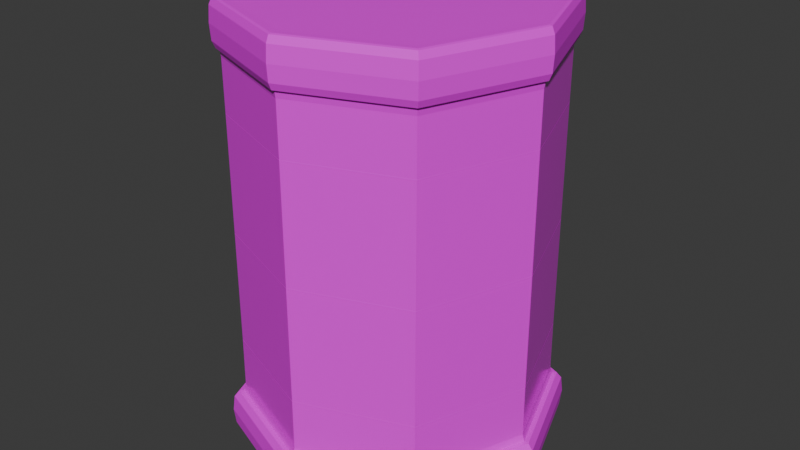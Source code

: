 # Source: bARREL.blend  (saved by Blender 4.0.36; exported with 4.5.12 LTS)
import bpy
from mathutils import Matrix  # noqa: F401  (used for matrix-valued properties, if any)

bpy.ops.wm.read_factory_settings(use_empty=True)
scene = bpy.context.scene
scene.name = 'Scene'

# ---- collections
col_collection = bpy.data.collections.new('Collection'); scene.collection.children.link(col_collection)

# ---- images (referenced by path relative to the original .blend; pixels are not part of the script)
import os
ASSET_DIR = os.environ.get("B2B_ASSET_DIR", "")  # directory of the original .blend (textures are referenced by path, not embedded)
HERE = os.path.dirname(os.path.abspath(__file__))  # packed textures are extracted next to this script under _unpacked/

def load_image(name, relpath, width, height, colorspace="sRGB"):
    """Load a texture the original file referenced (path relative to the .blend, or extracted next to this script)."""
    p = next((c for c in (os.path.join(HERE, relpath), os.path.join(ASSET_DIR, relpath)) if relpath and os.path.exists(c)), "")
    if p:
        img = bpy.data.images.load(p, check_existing=True)
        img.name = name
    else:  # same state as the original file: an image datablock whose file is absent (Cycles renders it pink)
        img = bpy.data.images.new(name, width, height)
        img.source = "FILE"
        img.filepath = "//" + (relpath or name)
    img.colorspace_settings.name = colorspace
    return img
img_d084_bmp = load_image('D084.BMP', 'D084.BMP', 1024, 1024, 'sRGB')
img_yellow__2__bmp = load_image('Yellow (2).BMP', 'Yellow (2).BMP', 1024, 1024, 'sRGB')
img_yellow__1__bmp = load_image('Yellow (1).BMP', 'Yellow (1).BMP', 1024, 1024, 'sRGB')

# ---- materials (node trees are filled in below, after node groups)
mat_material = bpy.data.materials.new('Material')
mat_material.alpha_threshold = 0.0
mat_material.use_transparent_shadow = False
mat_material.roughness = 0.5
mat_material.line_color = (0.0, 0.0, 0.0, 1.0)
mat_material_001 = bpy.data.materials.new('Material.001')
mat_material_001.use_transparent_shadow = False
mat_material_002 = bpy.data.materials.new('Material.002')
mat_material_002.use_transparent_shadow = False
mat_material_003 = bpy.data.materials.new('Material.003')
mat_material_003.use_transparent_shadow = False

# ---- material node trees
mat_material.use_nodes = True; mat_material.node_tree.nodes.clear()
_N = mat_material.node_tree.nodes; _L = mat_material.node_tree.links
n0 = _N.new('ShaderNodeOutputMaterial'); n0.name = 'Material Output'; n0.location = (300, 300)
n1 = _N.new('ShaderNodeBsdfPrincipled'); n1.name = 'Principled BSDF'; n1.location = (10, 300)
n1.inputs[2].default_value = 0.1339
n1.inputs[3].default_value = 1.45
n2 = _N.new('ShaderNodeTexImage'); n2.name = 'Image Texture'; n2.location = (-280, 280)
n2.image = img_d084_bmp
_L.new(n1.outputs[0], n0.inputs[0])
_L.new(n2.outputs[0], n1.inputs[0])
n0.is_active_output = True
mat_material_001.use_nodes = True; mat_material_001.node_tree.nodes.clear()
_N = mat_material_001.node_tree.nodes; _L = mat_material_001.node_tree.links
n0 = _N.new('ShaderNodeBsdfPrincipled'); n0.name = 'Principled BSDF'; n0.location = (10, 300)
n0.inputs[3].default_value = 1.45
n1 = _N.new('ShaderNodeOutputMaterial'); n1.name = 'Material Output'; n1.location = (300, 300)
n2 = _N.new('ShaderNodeTexImage'); n2.name = 'Image Texture'; n2.location = (-280, 280)
n2.image = img_yellow__2__bmp
_L.new(n0.outputs[0], n1.inputs[0])
_L.new(n2.outputs[0], n0.inputs[0])
n1.is_active_output = True
mat_material_002.use_nodes = True; mat_material_002.node_tree.nodes.clear()
_N = mat_material_002.node_tree.nodes; _L = mat_material_002.node_tree.links
n0 = _N.new('ShaderNodeBsdfPrincipled'); n0.name = 'Principled BSDF'; n0.location = (10, 300)
n0.inputs[0].default_value = (0.0629, 0.1124, 0.003216, 1.0)
n0.inputs[3].default_value = 1.45
n1 = _N.new('ShaderNodeOutputMaterial'); n1.name = 'Material Output'; n1.location = (300, 300)
_L.new(n0.outputs[0], n1.inputs[0])
n1.is_active_output = True
mat_material_003.use_nodes = True; mat_material_003.node_tree.nodes.clear()
_N = mat_material_003.node_tree.nodes; _L = mat_material_003.node_tree.links
n0 = _N.new('ShaderNodeBsdfPrincipled'); n0.name = 'Principled BSDF'; n0.location = (10, 300)
n0.inputs[3].default_value = 1.45
n1 = _N.new('ShaderNodeOutputMaterial'); n1.name = 'Material Output'; n1.location = (300, 300)
n2 = _N.new('ShaderNodeTexImage'); n2.name = 'Image Texture'; n2.location = (-280, 280)
n2.image = img_yellow__1__bmp
_L.new(n0.outputs[0], n1.inputs[0])
_L.new(n2.outputs[0], n0.inputs[0])
n1.is_active_output = True

# ---- world
world_world = bpy.data.worlds.new('World'); scene.world = world_world
world_world.use_nodes = True; world_world.node_tree.nodes.clear()
_N = world_world.node_tree.nodes; _L = world_world.node_tree.links
n0 = _N.new('ShaderNodeOutputWorld'); n0.name = 'World Output'; n0.location = (300, 300)
n1 = _N.new('ShaderNodeBackground'); n1.name = 'Background'; n1.location = (10, 300)
n1.inputs[0].default_value = (0.05088, 0.05088, 0.05088, 1.0)
_L.new(n1.outputs[0], n0.inputs[0])
n0.is_active_output = True
world_world.color = (0.05088, 0.05088, 0.05088)
world_world.use_sun_shadow = False
world_world.sun_shadow_jitter_overblur = 0.0

# ---- meshes
me_cube = bpy.data.meshes.new('Cube')
me_cube.from_pydata([(1.823, 1.913, 9.073), (1.823, 1.913, -1.0), (1.823, -1.808, 9.073), (1.823, -1.808, -1.0), (-1.846, 1.913, 9.073), (-1.846, 1.913, -1.0), (-1.846, -1.808, 9.073), (-1.846, -1.808, -1.0), (2.457, 2.557, 9.078), (-2.481, -2.452, 9.078), (2.457, -2.452, 9.078), (-2.481, 2.557, 9.078), (2.474, 2.573, -1.008), (2.474, -2.469, -1.008), (-2.497, 2.573, -1.008), (-2.497, -2.469, -1.008), (-2.481, -2.452, 8.042), (2.457, 2.557, 8.042), (2.457, -2.452, 8.042), (-2.481, 2.557, 8.042), (-2.573, -2.545, 8.203), (-2.573, -2.545, 8.916), (-2.573, 2.65, 8.916), (2.549, 2.65, 8.916), (2.549, -2.545, 8.916), (2.549, 2.65, 8.203), (2.549, -2.545, 8.203), (-2.573, 2.65, 8.203), (2.434, 2.533, 6.707), (2.434, -2.429, 6.707), (-2.458, 2.533, 6.707), (-2.458, -2.429, 6.707), (2.474, 2.573, 0.02038), (2.474, -2.469, 0.02038), (-2.497, 2.573, 0.02038), (-2.497, -2.469, 0.02038), (2.632, 2.734, -0.1319), (2.632, 2.734, -0.8559), (2.632, -2.629, -0.1319), (2.632, -2.629, -0.8559), (-2.656, 2.734, -0.1319), (-2.656, 2.734, -0.8559), (-2.656, -2.629, -0.8559), (-2.656, -2.629, -0.1319), (-2.458, -2.429, 1.351), (2.434, 2.533, 1.351), (2.434, -2.429, 1.351), (-2.458, 2.533, 1.351), (-2.248, 0.05237, -1.0), (-0.01176, 2.321, -1.0), (2.334, 2.432, -1.001), (-2.356, -2.325, 9.074), (2.334, -2.327, -1.001), (-2.358, 2.432, -1.001), (-0.01176, -2.216, 9.073), (2.225, 0.05237, 9.073), (-0.01176, -2.216, -1.0), (-2.248, 0.05237, 9.073), (-0.01176, 2.321, 9.073), (2.225, 0.05237, -1.0), (2.332, 2.43, 9.074), (-2.527, 2.603, 9.065), (2.332, -2.325, 9.074), (-2.356, 2.43, 9.074), (-0.01176, 3.496, 9.078), (3.383, 0.05237, 9.078), (-3.407, 0.05237, 9.078), (-0.01176, -3.391, 9.078), (-2.577, 2.654, -1.001), (-2.577, -2.549, 0.01364), (2.553, 2.654, 0.01364), (-2.358, -2.327, -1.001), (-0.01176, -3.414, -1.008), (-3.43, 0.05237, -1.008), (3.406, 0.05237, -1.008), (-0.01176, 3.519, -1.008), (-2.461, -2.431, 7.878), (-2.527, -2.499, 8.054), (2.503, 2.603, 8.054), (-2.527, 2.603, 8.054), (-0.01176, -3.391, 8.042), (-3.407, 0.05237, 8.042), (3.383, 0.05237, 8.042), (-0.01176, 3.496, 8.042), (-2.59, -2.563, 8.56), (-0.01176, 3.624, 8.916), (3.51, 0.05237, 8.916), (-3.533, 0.05237, 8.916), (-0.01176, -3.519, 8.916), (2.567, 2.668, 8.56), (2.567, -2.563, 8.56), (-2.59, 2.668, 8.56), (-0.01176, -3.519, 8.203), (-3.533, 0.05237, 8.203), (3.51, 0.05237, 8.203), (-0.01176, 3.624, 8.203), (-2.527, -2.499, 9.065), (2.503, 2.603, 9.065), (2.503, -2.499, 8.054), (2.503, -2.499, 9.065), (2.437, 2.536, 7.878), (2.437, -2.431, 7.878), (-2.461, 2.536, 7.878), (-2.458, -2.429, 4.029), (-0.01176, 3.464, 6.707), (3.352, 0.05237, 6.707), (-3.375, 0.05237, 6.707), (-0.01176, -3.359, 6.707), (2.439, 2.538, 0.1806), (2.439, -2.434, 0.1806), (-2.463, 2.538, 0.1806), (2.553, -2.549, 0.01364), (-0.01176, -3.414, 0.02038), (-3.43, 0.05237, 0.02038), (3.406, 0.05237, 0.02038), (-0.01176, 3.519, 0.02038), (2.662, 2.764, -0.4939), (2.662, -2.66, -0.4939), (-2.686, 2.764, -0.4939), (-0.01176, -3.635, -0.8559), (-3.647, 0.05237, -0.8559), (3.624, 0.05237, -0.8559), (-0.01176, 3.74, -0.8559), (-2.686, -2.66, -0.4939), (-0.01176, -3.635, -0.1319), (-3.647, 0.05237, -0.1319), (3.624, 0.05237, -0.1319), (-0.01176, 3.74, -0.1319), (2.553, 2.654, -1.001), (-2.577, -2.549, -1.001), (-2.577, 2.654, 0.01364), (2.553, -2.549, -1.001), (-2.463, -2.434, 0.1806), (2.434, 2.533, 4.029), (2.434, -2.429, 4.029), (-2.458, 2.533, 4.029), (-0.01176, -3.359, 1.351), (-3.375, 0.05237, 1.351), (3.352, 0.05237, 1.351), (-0.01176, 3.464, 1.351), (-0.01176, 0.05237, 9.073), (-0.01176, -3.219, 9.074), (-3.237, 0.05237, 9.074), (-0.01176, 0.05237, -1.0), (3.214, 0.05237, 9.074), (-0.01176, 3.324, 9.074), (-0.01176, 3.56, 9.065), (-3.47, 0.05237, 9.065), (-3.47, 0.05237, 8.054), (-0.01176, 3.56, 8.054), (-0.01176, -3.222, -1.001), (-3.24, 0.05237, -1.001), (3.217, 0.05237, -1.001), (-0.01176, 3.327, -1.001), (-0.01176, -3.363, 7.878), (-3.379, 0.05237, 7.878), (3.355, 0.05237, 7.878), (-0.01176, 3.468, 7.878), (-0.01176, 3.648, 8.56), (3.534, 0.05237, 8.56), (-3.557, 0.05237, 8.56), (-0.01176, -3.544, 8.56), (3.447, 0.05237, 8.054), (-0.01176, -3.455, 8.054), (-0.01176, -3.455, 9.065), (3.447, 0.05237, 9.065), (-0.01176, 3.464, 4.029), (3.352, 0.05237, 4.029), (-3.375, 0.05237, 4.029), (-0.01176, -3.359, 4.029), (-3.539, 0.05237, -1.001), (-0.01176, 3.629, -1.001), (-0.01176, -3.525, 0.01364), (3.515, 0.05237, 0.01364), (-0.01176, -3.677, -0.4939), (-3.688, 0.05237, -0.4939), (3.665, 0.05237, -0.4939), (-0.01176, 3.781, -0.4939), (-0.01176, 3.629, 0.01364), (-3.539, 0.05237, 0.01364), (3.515, 0.05237, -1.001), (-0.01176, -3.525, -1.001), (-0.01176, -3.366, 0.1806), (-3.382, 0.05237, 0.1806), (3.358, 0.05237, 0.1806), (-0.01176, 3.47, 0.1806), (-2.194, -0.2004, -1.0), (2.17, -0.2004, 9.073), (-2.194, -0.2004, 9.073), (2.17, -0.2004, -1.0), (3.257, -0.2879, 9.078), (-3.281, -0.2879, 9.078), (-3.303, -0.2901, -1.008), (3.279, -0.2901, -1.008), (-3.281, -0.2879, 8.042), (3.257, -0.2879, 8.042), (3.379, -0.3006, 8.916), (-3.403, -0.3006, 8.916), (-3.403, -0.3006, 8.203), (3.379, -0.3006, 8.203), (3.227, -0.2847, 6.707), (-3.25, -0.2847, 6.707), (-3.303, -0.2901, 0.02038), (3.279, -0.2902, 0.02038), (-3.513, -0.312, -0.8559), (3.489, -0.312, -0.8559), (-3.513, -0.312, -0.1319), (3.489, -0.312, -0.1319), (-3.25, -0.2847, 1.351), (3.227, -0.2847, 1.351), (-0.01176, -0.2558, 9.073), (-3.118, -0.2707, 9.074), (-0.01176, -0.2558, -1.0), (3.094, -0.2707, 9.074), (-3.342, -0.2942, 9.065), (-3.342, -0.2942, 8.054), (-3.12, -0.2709, -1.001), (3.097, -0.2709, -1.001), (-3.254, -0.2851, 7.878), (3.231, -0.2851, 7.878), (3.402, -0.3029, 8.56), (-3.426, -0.3029, 8.56), (3.318, -0.2942, 8.054), (3.318, -0.2942, 9.065), (3.227, -0.2847, 4.029), (-3.25, -0.2847, 4.029), (-3.408, -0.3011, -1.001), (3.384, -0.3011, 0.01364), (-3.552, -0.3161, -0.4939), (3.529, -0.3161, -0.4939), (-3.408, -0.3011, 0.01364), (3.384, -0.3011, -1.001), (-3.257, -0.2854, 0.1806), (3.233, -0.2854, 0.1806), (0.1835, 2.277, -1.0), (0.1835, -2.173, 9.073), (0.1835, -2.173, -1.0), (0.1835, 2.277, 9.073), (0.251, 3.396, 9.078), (0.251, -3.291, 9.078), (0.2528, -3.313, -1.008), (0.2528, 3.418, -1.008), (0.251, -3.291, 8.042), (0.251, 3.396, 8.042), (0.2609, 3.521, 8.916), (0.2609, -3.416, 8.916), (0.2609, -3.416, 8.203), (0.2609, 3.521, 8.203), (0.2486, 3.365, 6.707), (0.2486, -3.26, 6.707), (0.2528, -3.313, 0.02038), (0.2528, 3.418, 0.02038), (0.2697, -3.528, -0.8559), (0.2697, 3.633, -0.8559), (0.2697, -3.528, -0.1319), (0.2697, 3.633, -0.1319), (0.2486, -3.26, 1.351), (0.2486, 3.365, 1.351), (0.2263, 0.05237, 9.073), (0.2378, -3.124, 9.074), (0.2263, 0.05237, -1.0), (0.2378, 3.229, 9.074), (0.256, 3.458, 9.065), (0.256, 3.458, 8.054), (0.238, -3.127, -1.001), (0.238, 3.232, -1.001), (0.2489, -3.264, 7.878), (0.2489, 3.368, 7.878), (0.2627, 3.544, 8.56), (0.2627, -3.439, 8.56), (0.256, -3.353, 8.054), (0.256, -3.353, 9.065), (0.2486, 3.365, 4.029), (0.2486, -3.26, 4.029), (0.2612, 3.526, -1.001), (0.2612, -3.421, 0.01364), (0.2728, -3.568, -0.4939), (0.2728, 3.673, -0.4939), (0.2612, 3.526, 0.01364), (0.2612, -3.421, -1.001), (0.2491, -3.267, 0.1806), (0.2491, 3.371, 0.1806), (0.2205, -0.2499, -1.0), (0.2205, -0.2499, 9.073), (-2.458, -2.429, 4.001), (2.434, 2.533, 4.001), (2.434, -2.429, 4.001), (-2.458, 2.533, 4.001), (-0.01176, 3.464, 4.001), (3.352, 0.05237, 4.001), (-3.375, 0.05237, 4.001), (-0.01176, -3.359, 4.001), (-3.25, -0.2847, 4.001), (3.227, -0.2847, 4.001), (0.2486, -3.26, 4.001), (0.2486, 3.365, 4.001), (2.434, 2.533, 1.386), (2.434, -2.429, 1.386), (-2.458, 2.533, 1.386), (-3.25, -0.2847, 1.386), (3.227, -0.2847, 1.386), (0.2486, -3.26, 1.386), (0.2486, 3.365, 1.386), (-2.458, -2.429, 1.386), (-0.01176, 3.464, 1.386), (3.352, 0.05237, 1.386), (-3.375, 0.05237, 1.386), (-0.01176, -3.359, 1.386), (-2.458, -2.429, 6.682), (2.434, 2.533, 6.682), (2.434, -2.429, 6.682), (-2.458, 2.533, 6.682), (-0.01176, 3.464, 6.682), (3.352, 0.05237, 6.682), (-3.375, 0.05237, 6.682), (-0.01176, -3.359, 6.682), (-3.25, -0.2847, 6.682), (3.227, -0.2847, 6.682), (0.2486, -3.26, 6.682), (0.2486, 3.365, 6.682)], [], [(237, 58, 140, 258), (58, 4, 57, 140), (210, 188, 6, 54), (283, 210, 54, 235), (239, 259, 141, 67), (259, 235, 54, 141), (141, 54, 6, 51), (67, 141, 51, 9), (191, 211, 142, 66), (211, 188, 57, 142), (142, 57, 4, 63), (66, 142, 63, 11), (5, 49, 143, 48), (234, 1, 59, 260), (282, 189, 3, 236), (186, 212, 56, 7), (8, 60, 144, 65), (60, 0, 55, 144), (213, 187, 2, 62), (190, 213, 62, 10), (11, 63, 145, 64), (63, 4, 58, 145), (261, 237, 0, 60), (238, 261, 60, 8), (11, 64, 146, 61), (238, 8, 97, 262), (262, 97, 23, 244), (61, 146, 85, 22), (191, 66, 147, 214), (66, 11, 61, 147), (147, 61, 22, 87), (214, 147, 87, 197), (19, 81, 148, 79), (194, 16, 77, 215), (215, 77, 20, 198), (79, 148, 93, 27), (243, 83, 149, 263), (83, 19, 79, 149), (149, 79, 27, 95), (263, 149, 95, 247), (236, 264, 150, 56), (264, 240, 72, 150), (150, 72, 15, 71), (56, 150, 71, 7), (186, 216, 151, 48), (216, 192, 73, 151), (151, 73, 14, 53), (48, 151, 53, 5), (1, 50, 152, 59), (50, 12, 74, 152), (217, 193, 13, 52), (189, 217, 52, 3), (5, 53, 153, 49), (53, 14, 75, 153), (265, 241, 12, 50), (234, 265, 50, 1), (249, 266, 154, 107), (266, 242, 80, 154), (154, 80, 16, 76), (107, 154, 76, 31), (201, 218, 155, 106), (218, 194, 81, 155), (155, 81, 19, 102), (106, 155, 102, 30), (28, 100, 156, 105), (100, 17, 82, 156), (219, 195, 18, 101), (200, 219, 101, 29), (30, 102, 157, 104), (102, 19, 83, 157), (267, 243, 17, 100), (248, 267, 100, 28), (27, 91, 158, 95), (91, 22, 85, 158), (268, 244, 23, 89), (247, 268, 89, 25), (25, 89, 159, 94), (89, 23, 86, 159), (220, 196, 24, 90), (199, 220, 90, 26), (198, 221, 160, 93), (221, 197, 87, 160), (160, 87, 22, 91), (93, 160, 91, 27), (246, 269, 161, 92), (269, 245, 88, 161), (161, 88, 21, 84), (92, 161, 84, 20), (195, 82, 162, 222), (82, 17, 78, 162), (162, 78, 25, 94), (222, 162, 94, 199), (16, 80, 163, 77), (242, 18, 98, 270), (270, 98, 26, 246), (77, 163, 92, 20), (239, 67, 164, 271), (67, 9, 96, 164), (164, 96, 21, 88), (271, 164, 88, 245), (8, 65, 165, 97), (190, 10, 99, 223), (223, 99, 24, 196), (97, 165, 86, 23), (287, 135, 166, 288), (311, 30, 104, 312), (319, 248, 28, 309), (295, 272, 133, 285), (285, 133, 167, 289), (309, 28, 105, 313), (317, 200, 29, 310), (293, 224, 134, 286), (292, 225, 168, 290), (316, 201, 106, 314), (314, 106, 30, 311), (290, 168, 135, 287), (294, 273, 169, 291), (318, 249, 107, 315), (315, 107, 31, 308), (291, 169, 103, 284), (14, 73, 170, 68), (192, 15, 129, 226), (226, 129, 42, 204), (68, 170, 120, 41), (241, 75, 171, 274), (75, 14, 68, 171), (171, 68, 41, 122), (274, 171, 122, 253), (250, 112, 172, 275), (112, 35, 69, 172), (172, 69, 43, 124), (275, 172, 124, 254), (32, 114, 173, 70), (203, 33, 111, 227), (227, 111, 38, 207), (70, 173, 126, 36), (252, 276, 174, 119), (276, 254, 124, 174), (174, 124, 43, 123), (119, 174, 123, 42), (204, 228, 175, 120), (228, 206, 125, 175), (175, 125, 40, 118), (120, 175, 118, 41), (37, 116, 176, 121), (116, 36, 126, 176), (229, 207, 38, 117), (205, 229, 117, 39), (41, 118, 177, 122), (118, 40, 127, 177), (277, 255, 36, 116), (253, 277, 116, 37), (34, 115, 178, 130), (251, 32, 70, 278), (278, 70, 36, 255), (130, 178, 127, 40), (202, 113, 179, 230), (113, 34, 130, 179), (179, 130, 40, 125), (230, 179, 125, 206), (193, 74, 180, 231), (74, 12, 128, 180), (180, 128, 37, 121), (231, 180, 121, 205), (15, 72, 181, 129), (240, 13, 131, 279), (279, 131, 39, 252), (129, 181, 119, 42), (250, 280, 182, 112), (280, 256, 136, 182), (182, 136, 44, 132), (112, 182, 132, 35), (202, 232, 183, 113), (232, 208, 137, 183), (183, 137, 47, 110), (113, 183, 110, 34), (32, 108, 184, 114), (108, 45, 138, 184), (233, 209, 46, 109), (203, 233, 109, 33), (34, 110, 185, 115), (110, 47, 139, 185), (281, 257, 45, 108), (251, 281, 108, 32), (114, 184, 233, 203), (184, 138, 209, 233), (132, 44, 208, 232), (35, 132, 232, 202), (131, 231, 205, 39), (13, 193, 231, 131), (69, 230, 206, 43), (35, 202, 230, 69), (121, 176, 229, 205), (176, 126, 207, 229), (123, 43, 206, 228), (42, 123, 228, 204), (173, 227, 207, 126), (114, 203, 227, 173), (170, 226, 204, 120), (73, 192, 226, 170), (308, 31, 201, 316), (284, 103, 225, 292), (289, 167, 224, 293), (313, 105, 200, 317), (165, 223, 196, 86), (65, 190, 223, 165), (98, 222, 199, 26), (18, 195, 222, 98), (84, 21, 197, 221), (20, 84, 221, 198), (94, 159, 220, 199), (159, 86, 196, 220), (105, 156, 219, 200), (156, 82, 195, 219), (76, 16, 194, 218), (31, 76, 218, 201), (59, 152, 217, 189), (152, 74, 193, 217), (71, 15, 192, 216), (7, 71, 216, 186), (148, 215, 198, 93), (81, 194, 215, 148), (96, 214, 197, 21), (9, 191, 214, 96), (65, 144, 213, 190), (144, 55, 187, 213), (48, 143, 212, 186), (260, 59, 189, 282), (51, 6, 188, 211), (9, 51, 211, 191), (258, 140, 210, 283), (140, 57, 188, 210), (55, 258, 283, 187), (143, 260, 282, 212), (115, 185, 281, 251), (185, 139, 257, 281), (109, 46, 256, 280), (33, 109, 280, 250), (181, 279, 252, 119), (72, 240, 279, 181), (178, 278, 255, 127), (115, 251, 278, 178), (122, 177, 277, 253), (177, 127, 255, 277), (117, 38, 254, 276), (39, 117, 276, 252), (111, 275, 254, 38), (33, 250, 275, 111), (128, 274, 253, 37), (12, 241, 274, 128), (310, 29, 249, 318), (286, 134, 273, 294), (288, 166, 272, 295), (312, 104, 248, 319), (99, 271, 245, 24), (10, 239, 271, 99), (163, 270, 246, 92), (80, 242, 270, 163), (90, 24, 245, 269), (26, 90, 269, 246), (95, 158, 268, 247), (158, 85, 244, 268), (104, 157, 267, 248), (157, 83, 243, 267), (101, 18, 242, 266), (29, 101, 266, 249), (49, 153, 265, 234), (153, 75, 241, 265), (52, 13, 240, 264), (3, 52, 264, 236), (78, 263, 247, 25), (17, 243, 263, 78), (146, 262, 244, 85), (64, 238, 262, 146), (64, 145, 261, 238), (145, 58, 237, 261), (212, 282, 236, 56), (49, 234, 260, 143), (62, 2, 235, 259), (10, 62, 259, 239), (187, 283, 235, 2), (0, 237, 258, 55), (304, 288, 295, 302), (297, 286, 294, 301), (305, 289, 293, 300), (303, 284, 292, 299), (307, 291, 284, 303), (301, 294, 291, 307), (306, 290, 287, 298), (299, 292, 290, 306), (300, 293, 286, 297), (296, 285, 289, 305), (302, 295, 285, 296), (298, 287, 288, 304), (47, 298, 304, 139), (257, 302, 296, 45), (45, 296, 305, 138), (209, 300, 297, 46), (208, 299, 306, 137), (137, 306, 298, 47), (256, 301, 307, 136), (136, 307, 303, 44), (44, 303, 299, 208), (138, 305, 300, 209), (46, 297, 301, 256), (139, 304, 302, 257), (166, 312, 319, 272), (134, 310, 318, 273), (167, 313, 317, 224), (103, 308, 316, 225), (169, 315, 308, 103), (273, 318, 315, 169), (168, 314, 311, 135), (225, 316, 314, 168), (224, 317, 310, 134), (133, 309, 313, 167), (272, 319, 309, 133), (135, 311, 312, 166)])
me_cube.polygons.foreach_set('material_index', [1, 1, 1, 1, 1, 1, 1, 1, 1, 1, 1, 1, 1, 1, 1, 1, 1, 1, 1, 1, 1, 1, 1, 1, 1, 1, 1, 1, 1, 1, 1, 1, 0, 0, 1, 1, 0, 0, 1, 1, 1, 1, 1, 1, 1, 1, 1, 1, 1, 1, 1, 1, 1, 1, 1, 1, 0, 0, 0, 0, 0, 0, 0, 0, 0, 0, 0, 0, 0, 0, 0, 0, 1, 1, 1, 1, 1, 1, 1, 1, 1, 1, 1, 1, 1, 1, 1, 1, 0, 0, 1, 1, 0, 0, 1, 1, 1, 1, 1, 1, 1, 1, 1, 1, 3, 3, 3, 3, 3, 3, 3, 3, 3, 3, 3, 3, 3, 3, 3, 3, 1, 1, 1, 1, 1, 1, 1, 1, 0, 0, 1, 1, 0, 0, 1, 1, 1, 1, 1, 1, 1, 1, 1, 1, 1, 1, 1, 1, 1, 1, 1, 1, 0, 0, 1, 1, 0, 0, 1, 1, 1, 1, 1, 1, 1, 1, 1, 1, 0, 0, 0, 0, 0, 0, 0, 0, 0, 0, 0, 0, 0, 0, 0, 0, 0, 0, 0, 0, 1, 1, 1, 0, 1, 1, 1, 1, 1, 0, 1, 1, 3, 3, 3, 3, 1, 1, 1, 0, 1, 1, 1, 1, 0, 0, 0, 0, 1, 1, 1, 1, 1, 0, 1, 1, 1, 1, 1, 1, 1, 1, 1, 1, 1, 1, 0, 0, 0, 0, 1, 1, 1, 0, 1, 1, 1, 1, 1, 0, 1, 1, 3, 3, 3, 3, 1, 1, 1, 0, 1, 1, 1, 1, 0, 0, 0, 0, 1, 1, 1, 1, 1, 0, 1, 1, 1, 1, 1, 1, 1, 1, 1, 1, 0, 0, 0, 0, 0, 0, 0, 0, 0, 0, 0, 0, 3, 3, 3, 3, 3, 3, 3, 3, 3, 3, 3, 3, 0, 0, 0, 0, 0, 0, 0, 0, 0, 0, 0, 0])
_uv = me_cube.uv_layers.new(name='UVMap')
_uv.uv.foreach_set('vector', [0.3235, 0.8752, 0.3331, 0.8731, 0.3331, 0.9846, 0.3214, 0.9846, 0.6517, 0.9353, 0.5615, 0.9152, 0.5418, 0.8238, 0.6517, 0.8238, 0.3338, 0.8389, 0.4411, 0.8362, 0.424, 0.9152, 0.3338, 0.9353, 0.6639, 0.9697, 0.6525, 0.9694, 0.6525, 0.8731, 0.6621, 0.8752, 0.7176, 0.06403, 0.7207, 0.07183, 0.7071, 0.07331, 0.7031, 0.06543, 0.6647, 0.8284, 0.6621, 0.8752, 0.6525, 0.8731, 0.6525, 0.8238, 0.3338, 0.9846, 0.3338, 0.9353, 0.424, 0.9152, 0.4491, 0.9406, 0.9601, 0.1395, 0.9563, 0.1471, 0.8332, 0.1346, 0.8334, 0.1266, 0.7217, 0.1375, 0.7246, 0.1453, 0.7068, 0.1471, 0.7029, 0.1391, 0.4865, 0.8396, 0.4411, 0.8362, 0.4438, 0.8238, 0.4924, 0.8238, 0.4932, 0.8238, 0.5418, 0.8238, 0.5615, 0.9152, 0.5365, 0.9406, 0.7027, 0.2292, 0.7064, 0.2217, 0.8319, 0.2339, 0.8321, 0.2419, 0.8856, 0.5681, 0.9086, 0.6714, 0.7808, 0.6714, 0.7808, 0.5454, 0.9062, 0.6833, 0.8856, 0.7756, 0.7808, 0.7983, 0.7808, 0.6857, 0.1624, 0.9848, 0.06651, 0.9872, 0.0836, 0.9082, 0.1642, 0.8902, 0.9681, 0.3489, 0.965, 0.4718, 0.8546, 0.4718, 0.8776, 0.3685, 0.8314, 0.1683, 0.8315, 0.1603, 0.9565, 0.1478, 0.9602, 0.1554, 0.2179, 0.8677, 0.2429, 0.8931, 0.2232, 0.9846, 0.1745, 0.9846, 0.8052, 0.9687, 0.7597, 0.9722, 0.7427, 0.8931, 0.7677, 0.8677, 0.9418, 0.0637, 0.939, 0.07151, 0.8308, 0.06058, 0.8307, 0.05256, 0.8321, 0.2419, 0.8319, 0.2339, 0.9558, 0.2217, 0.9596, 0.2293, 0.5365, 0.9406, 0.5615, 0.9152, 0.6517, 0.9353, 0.6517, 0.9846, 0.3208, 0.8284, 0.3235, 0.8752, 0.2429, 0.8931, 0.2179, 0.8677, 0.7175, 0.1571, 0.7207, 0.1493, 0.8315, 0.1603, 0.8314, 0.1683, 0.8321, 0.2419, 0.9596, 0.2293, 0.961, 0.2322, 0.8321, 0.2449, 0.7175, 0.1571, 0.8314, 0.1683, 0.8313, 0.1713, 0.7164, 0.1601, 0.7164, 0.1601, 0.8313, 0.1713, 0.8313, 0.1787, 0.7148, 0.1685, 0.8321, 0.2449, 0.961, 0.2322, 0.9631, 0.2407, 0.8321, 0.2523, 0.7217, 0.1375, 0.7029, 0.1391, 0.7014, 0.136, 0.7207, 0.1345, 0.7027, 0.2292, 0.8321, 0.2419, 0.8321, 0.2449, 0.7013, 0.2321, 0.7013, 0.2321, 0.8321, 0.2449, 0.8321, 0.2523, 0.6993, 0.2406, 0.7207, 0.1345, 0.7014, 0.136, 0.6995, 0.1276, 0.7193, 0.1261, 0.8321, 0.2948, 0.6989, 0.2914, 0.6979, 0.2883, 0.8321, 0.2918, 0.7183, 0.07605, 0.8335, 0.07407, 0.8336, 0.0771, 0.7176, 0.0792, 0.7176, 0.0792, 0.8336, 0.0771, 0.8336, 0.08473, 0.7171, 0.08784, 0.8321, 0.2918, 0.6979, 0.2883, 0.697, 0.2795, 0.8321, 0.2841, 0.714, 0.2185, 0.6991, 0.2181, 0.698, 0.2147, 0.7132, 0.2153, 0.9634, 0.2914, 0.8321, 0.2948, 0.8321, 0.2918, 0.9645, 0.2883, 0.9645, 0.2883, 0.8321, 0.2918, 0.8321, 0.2841, 0.9655, 0.2795, 0.7132, 0.2153, 0.698, 0.2147, 0.697, 0.2061, 0.7126, 0.2067, 0.1642, 0.8902, 0.1615, 0.8433, 0.1738, 0.8386, 0.1738, 0.8881, 0.1615, 0.8433, 0.1608, 0.8341, 0.1738, 0.8292, 0.1738, 0.8386, 0.7979, 0.4718, 0.787, 0.4718, 0.8404, 0.3318, 0.8483, 0.3396, 0.8546, 0.4718, 0.7979, 0.4718, 0.8483, 0.3396, 0.8776, 0.3685, 0.9681, 0.3489, 0.9642, 0.2967, 0.9824, 0.2899, 0.9824, 0.3458, 0.9642, 0.2967, 0.9631, 0.2864, 0.9824, 0.2792, 0.9824, 0.2899, 0.7808, 0.4895, 0.7808, 0.4788, 0.9228, 0.5314, 0.9149, 0.5393, 0.7808, 0.5454, 0.7808, 0.4895, 0.9149, 0.5393, 0.8856, 0.5681, 0.8856, 0.7756, 0.9149, 0.8045, 0.7808, 0.8542, 0.7808, 0.7983, 0.9149, 0.8045, 0.9228, 0.8123, 0.7808, 0.8649, 0.7808, 0.8542, 0.02095, 0.9837, 0.01197, 0.9828, 0.05159, 0.8757, 0.05845, 0.8827, 0.06651, 0.9872, 0.02095, 0.9837, 0.05845, 0.8827, 0.0836, 0.9082, 0.8856, 0.5681, 0.9149, 0.5393, 0.9653, 0.6714, 0.9086, 0.6714, 0.9149, 0.5393, 0.9228, 0.5314, 0.9761, 0.6714, 0.9653, 0.6714, 0.9599, 0.6864, 0.9705, 0.6872, 0.9228, 0.8123, 0.9149, 0.8045, 0.9062, 0.6833, 0.9599, 0.6864, 0.9149, 0.8045, 0.8856, 0.7756, 0.6279, 0.2619, 0.6838, 0.2636, 0.6834, 0.2769, 0.6275, 0.2753, 0.6838, 0.2636, 0.6917, 0.2643, 0.6912, 0.2776, 0.6834, 0.2769, 0.5416, 0.8151, 0.5421, 0.8229, 0.4141, 0.8229, 0.4142, 0.8149, 0.542, 0.759, 0.5416, 0.8151, 0.4142, 0.8149, 0.4154, 0.7574, 0.3047, 0.7541, 0.3028, 0.8103, 0.2856, 0.8098, 0.2874, 0.7537, 0.3028, 0.8103, 0.3022, 0.8182, 0.2849, 0.8176, 0.2856, 0.8098, 0.278, 0.3981, 0.2788, 0.4059, 0.1501, 0.4113, 0.1499, 0.4033, 0.2761, 0.3423, 0.278, 0.3981, 0.1499, 0.4033, 0.1487, 0.3461, 0.1487, 0.7576, 0.1499, 0.815, 0.02112, 0.8152, 0.02066, 0.7591, 0.1499, 0.815, 0.1501, 0.823, 0.02067, 0.823, 0.02112, 0.8152, 0.6883, 0.0393, 0.6961, 0.03902, 0.6962, 0.1503, 0.6882, 0.1501, 0.6324, 0.03882, 0.6883, 0.0393, 0.6882, 0.1501, 0.6309, 0.149, 0.1487, 0.3461, 0.1499, 0.4033, 0.02295, 0.4035, 0.02248, 0.3476, 0.1499, 0.4033, 0.1501, 0.4113, 0.02248, 0.4113, 0.02295, 0.4035, 0.2636, 0.8103, 0.2642, 0.8182, 0.1501, 0.823, 0.1499, 0.815, 0.2617, 0.7543, 0.2636, 0.8103, 0.1499, 0.815, 0.1487, 0.7576, 0.8321, 0.2841, 0.8321, 0.2681, 0.9651, 0.26, 0.9655, 0.2795, 0.8321, 0.2681, 0.8321, 0.2523, 0.9631, 0.2407, 0.9651, 0.26, 0.7131, 0.1875, 0.7148, 0.1685, 0.8313, 0.1787, 0.8313, 0.1943, 0.7126, 0.2067, 0.7131, 0.1875, 0.8313, 0.1943, 0.8313, 0.2102, 0.8313, 0.2102, 0.8313, 0.1943, 0.9656, 0.186, 0.966, 0.2055, 0.8313, 0.1943, 0.8313, 0.1787, 0.9636, 0.1667, 0.9656, 0.186, 0.9459, 0.03341, 0.9443, 0.05236, 0.8306, 0.04226, 0.8306, 0.02682, 0.9465, 0.01433, 0.9459, 0.03341, 0.8306, 0.02682, 0.8306, 0.01101, 0.7171, 0.08784, 0.7177, 0.107, 0.6975, 0.1083, 0.697, 0.08868, 0.7177, 0.107, 0.7193, 0.1261, 0.6995, 0.1276, 0.6975, 0.1083, 0.6974, 0.26, 0.6993, 0.2406, 0.8321, 0.2523, 0.8321, 0.2681, 0.697, 0.2795, 0.6974, 0.26, 0.8321, 0.2681, 0.8321, 0.2841, 0.7125, 0.01481, 0.7131, 0.03385, 0.6975, 0.03487, 0.697, 0.01547, 0.7131, 0.03385, 0.7148, 0.05274, 0.6996, 0.05406, 0.6975, 0.03487, 0.9656, 0.109, 0.9636, 0.1282, 0.8335, 0.1162, 0.8335, 0.1006, 0.966, 0.08966, 0.9656, 0.109, 0.8335, 0.1006, 0.8336, 0.08473, 0.9454, 0.002587, 0.9646, 0.003269, 0.9657, 0.006559, 0.946, 0.005723, 0.9641, 0.2173, 0.8315, 0.2209, 0.8314, 0.2179, 0.9651, 0.2142, 0.9651, 0.2142, 0.8314, 0.2179, 0.8313, 0.2102, 0.966, 0.2055, 0.946, 0.005723, 0.9657, 0.006559, 0.9666, 0.01521, 0.9465, 0.01433, 0.8335, 0.07407, 0.9641, 0.07787, 0.9651, 0.08093, 0.8336, 0.0771, 0.7138, 0.003081, 0.8306, 0.0003758, 0.8306, 0.003401, 0.713, 0.006234, 0.713, 0.006234, 0.8306, 0.003401, 0.8306, 0.01101, 0.7125, 0.01481, 0.8336, 0.0771, 0.9651, 0.08093, 0.966, 0.08966, 0.8336, 0.08473, 0.7176, 0.06403, 0.7031, 0.06543, 0.7016, 0.06236, 0.7164, 0.06106, 0.9601, 0.1395, 0.8334, 0.1266, 0.8334, 0.1236, 0.9615, 0.1366, 0.9615, 0.1366, 0.8334, 0.1236, 0.8335, 0.1162, 0.9636, 0.1282, 0.7164, 0.06106, 0.7016, 0.06236, 0.6996, 0.05406, 0.7148, 0.05274, 0.8314, 0.1683, 0.9602, 0.1554, 0.9616, 0.1582, 0.8313, 0.1713, 0.9418, 0.0637, 0.8307, 0.05256, 0.8306, 0.04963, 0.9428, 0.06073, 0.9428, 0.06073, 0.8306, 0.04963, 0.8306, 0.04226, 0.9443, 0.05236, 0.8313, 0.1713, 0.9616, 0.1582, 0.9636, 0.1667, 0.8313, 0.1787, 0.1458, 0.2143, 0.1459, 0.2157, 0.0198, 0.2198, 0.01976, 0.2184, 0.1487, 0.3449, 0.1487, 0.3461, 0.02248, 0.3476, 0.02246, 0.3464, 0.2617, 0.7531, 0.2617, 0.7543, 0.1487, 0.7576, 0.1487, 0.7563, 0.2591, 0.6242, 0.2592, 0.6256, 0.1462, 0.6268, 0.1462, 0.6254, 0.1462, 0.6254, 0.1462, 0.6268, 0.01794, 0.631, 0.0179, 0.6296, 0.1487, 0.7563, 0.1487, 0.7576, 0.02066, 0.7591, 0.02064, 0.7579, 0.6311, 0.0388, 0.6324, 0.03882, 0.6309, 0.149, 0.6297, 0.1489, 0.5026, 0.03567, 0.504, 0.03572, 0.5003, 0.1462, 0.4989, 0.1461, 0.3073, 0.6236, 0.3073, 0.625, 0.29, 0.6249, 0.29, 0.6235, 0.3047, 0.7529, 0.3047, 0.7541, 0.2874, 0.7537, 0.2874, 0.7525, 0.2761, 0.3411, 0.2761, 0.3423, 0.1487, 0.3461, 0.1487, 0.3449, 0.2736, 0.2131, 0.2736, 0.2145, 0.1459, 0.2157, 0.1458, 0.2143, 0.4978, 0.2596, 0.4991, 0.2596, 0.4991, 0.273, 0.4977, 0.273, 0.6266, 0.2619, 0.6279, 0.2619, 0.6275, 0.2753, 0.6263, 0.2752, 0.5421, 0.7578, 0.542, 0.759, 0.4154, 0.7574, 0.4155, 0.7562, 0.5453, 0.6295, 0.5452, 0.6308, 0.4182, 0.6264, 0.4182, 0.625, 0.9228, 0.5314, 0.7808, 0.4788, 0.7808, 0.4727, 0.9274, 0.5269, 0.9631, 0.2864, 0.8404, 0.3318, 0.8358, 0.3273, 0.9624, 0.2805, 0.6738, 0.3568, 0.6704, 0.5514, 0.656, 0.5515, 0.6591, 0.3545, 0.6789, 0.5502, 0.6754, 0.3251, 0.6898, 0.3218, 0.6933, 0.5503, 0.9705, 0.6872, 0.9761, 0.6723, 0.9824, 0.6723, 0.9765, 0.6877, 0.9761, 0.6714, 0.9228, 0.5314, 0.9274, 0.5269, 0.9824, 0.6714, 0.6754, 0.7726, 0.6789, 0.5502, 0.6933, 0.5503, 0.6898, 0.776, 0.303, 0.3948, 0.2881, 0.395, 0.286, 0.3859, 0.3014, 0.3859, 0.3052, 0.2657, 0.3065, 0.2793, 0.3018, 0.2816, 0.3004, 0.2677, 0.5602, 0.4411, 0.4232, 0.4176, 0.4235, 0.4121, 0.5628, 0.4366, 0.5818, 0.7731, 0.5854, 0.5514, 0.5998, 0.5515, 0.5962, 0.7765, 0.5457, 0.2826, 0.5605, 0.2824, 0.5626, 0.2915, 0.5473, 0.2915, 0.142, 0.4176, 0.00295, 0.4408, 0.0003758, 0.4363, 0.1419, 0.4121, 0.311, 0.02028, 0.2907, 0.1413, 0.2851, 0.1413, 0.3063, 0.01827, 0.3073, 0.2826, 0.4252, 0.2846, 0.4253, 0.2933, 0.3059, 0.2915, 0.4239, 0.3412, 0.5604, 0.3391, 0.5624, 0.3478, 0.4238, 0.3499, 0.5473, 0.3292, 0.5479, 0.3104, 0.5635, 0.3104, 0.5626, 0.3293, 0.5479, 0.3104, 0.5473, 0.2915, 0.5626, 0.2915, 0.5635, 0.3104, 0.6278, 0.7781, 0.5962, 0.7765, 0.5998, 0.5515, 0.6279, 0.5515, 0.6594, 0.7765, 0.6278, 0.7781, 0.6279, 0.5515, 0.656, 0.5515, 0.6591, 0.3545, 0.628, 0.3537, 0.628, 0.3203, 0.6592, 0.3217, 0.628, 0.3537, 0.5968, 0.3545, 0.5968, 0.3217, 0.628, 0.3203, 0.7215, 0.3203, 0.7533, 0.3218, 0.7498, 0.5503, 0.7215, 0.5503, 0.6898, 0.3218, 0.7215, 0.3203, 0.7215, 0.5503, 0.6933, 0.5503, 0.4238, 0.3842, 0.4238, 0.3671, 0.5633, 0.3671, 0.5624, 0.3863, 0.4238, 0.3671, 0.4238, 0.3499, 0.5624, 0.3478, 0.5633, 0.3671, 0.3054, 0.3103, 0.3059, 0.2915, 0.4253, 0.2933, 0.4253, 0.3104, 0.3059, 0.3292, 0.3054, 0.3103, 0.4253, 0.3104, 0.4253, 0.3274, 0.6933, 0.5503, 0.7215, 0.5503, 0.7215, 0.7776, 0.6898, 0.776, 0.7215, 0.5503, 0.7498, 0.5503, 0.7532, 0.776, 0.7215, 0.7776, 0.3008, 0.3671, 0.3014, 0.3482, 0.4238, 0.3499, 0.4238, 0.3671, 0.3014, 0.3859, 0.3008, 0.3671, 0.4238, 0.3671, 0.4238, 0.3842, 0.1413, 0.0059, 0.003054, 0.02936, 0.0003758, 0.02482, 0.141, 0.0003758, 0.2659, 0.4324, 0.142, 0.4176, 0.1419, 0.4121, 0.2679, 0.4277, 0.303, 0.3393, 0.4239, 0.3412, 0.4238, 0.3499, 0.3014, 0.3482, 0.7642, 0.5502, 0.7676, 0.7726, 0.7532, 0.776, 0.7498, 0.5503, 0.3022, 0.4313, 0.2848, 0.4329, 0.2825, 0.4282, 0.3004, 0.4266, 0.282, 0.02327, 0.1413, 0.0059, 0.141, 0.0003758, 0.2844, 0.01866, 0.7677, 0.3251, 0.7642, 0.5502, 0.7498, 0.5503, 0.7533, 0.3218, 0.5821, 0.3568, 0.5818, 0.325, 0.5968, 0.3217, 0.5968, 0.3545, 0.01197, 0.9828, 0.005743, 0.9996, 0.0003758, 0.9996, 0.006805, 0.9822, 0.7808, 0.8649, 0.9228, 0.8123, 0.9274, 0.8168, 0.7808, 0.871, 0.5604, 0.3951, 0.4239, 0.3929, 0.4238, 0.3842, 0.5624, 0.3863, 0.3073, 0.3381, 0.288, 0.3383, 0.286, 0.3292, 0.3059, 0.3292, 0.8404, 0.3318, 0.787, 0.4718, 0.7808, 0.4718, 0.8358, 0.3273, 0.1608, 0.8341, 0.05159, 0.8757, 0.04769, 0.8717, 0.1603, 0.8289, 0.5457, 0.3381, 0.4252, 0.3361, 0.4253, 0.3274, 0.5473, 0.3292, 0.6704, 0.5514, 0.6738, 0.7731, 0.6594, 0.7765, 0.656, 0.5515, 0.3052, 0.2657, 0.3132, 0.2643, 0.3144, 0.2777, 0.3065, 0.2793, 0.3132, 0.2643, 0.3695, 0.2607, 0.3701, 0.2742, 0.3144, 0.2777, 0.558, 0.4491, 0.5515, 0.5034, 0.4213, 0.4908, 0.4229, 0.4265, 0.5602, 0.4411, 0.558, 0.4491, 0.4229, 0.4265, 0.4232, 0.4176, 0.3022, 0.4313, 0.3035, 0.4394, 0.2862, 0.4407, 0.2848, 0.4329, 0.3035, 0.4394, 0.3068, 0.4954, 0.2895, 0.4961, 0.2862, 0.4407, 0.2802, 0.03141, 0.2761, 0.08673, 0.143, 0.07943, 0.1415, 0.01491, 0.282, 0.02327, 0.2802, 0.03141, 0.1415, 0.01491, 0.1413, 0.0059, 0.142, 0.4176, 0.1421, 0.4266, 0.005097, 0.4488, 0.00295, 0.4408, 0.1421, 0.4266, 0.1433, 0.491, 0.01143, 0.5034, 0.005097, 0.4488, 0.319, 0.02204, 0.3751, 0.02836, 0.3645, 0.1432, 0.2997, 0.1415, 0.311, 0.02028, 0.319, 0.02204, 0.2997, 0.1415, 0.2907, 0.1413, 0.1413, 0.0059, 0.1415, 0.01491, 0.005267, 0.0374, 0.003054, 0.02936, 0.1415, 0.01491, 0.143, 0.07943, 0.01174, 0.09241, 0.005267, 0.0374, 0.2645, 0.4405, 0.2608, 0.4966, 0.1433, 0.491, 0.1421, 0.4266, 0.2659, 0.4324, 0.2645, 0.4405, 0.1421, 0.4266, 0.142, 0.4176, 0.3135, 0.00287, 0.3213, 0.00477, 0.319, 0.02204, 0.311, 0.02028, 0.3213, 0.00477, 0.3767, 0.01102, 0.3751, 0.02836, 0.319, 0.02204, 0.4229, 0.4265, 0.4213, 0.4908, 0.3068, 0.4954, 0.3035, 0.4394, 0.4232, 0.4176, 0.4229, 0.4265, 0.3035, 0.4394, 0.3022, 0.4313, 0.4252, 0.3361, 0.3073, 0.3381, 0.3059, 0.3292, 0.4253, 0.3274, 0.05159, 0.8757, 0.01197, 0.9828, 0.006805, 0.9822, 0.04769, 0.8717, 0.5854, 0.5514, 0.5821, 0.3568, 0.5968, 0.3545, 0.5998, 0.5515, 0.4232, 0.4176, 0.3022, 0.4313, 0.3004, 0.4266, 0.4235, 0.4121, 0.286, 0.3292, 0.2851, 0.3103, 0.3054, 0.3103, 0.3059, 0.3292, 0.2851, 0.3103, 0.286, 0.2915, 0.3059, 0.2915, 0.3054, 0.3103, 0.6279, 0.5515, 0.5998, 0.5515, 0.5968, 0.3545, 0.628, 0.3537, 0.656, 0.5515, 0.6279, 0.5515, 0.628, 0.3537, 0.6591, 0.3545, 0.288, 0.2824, 0.3073, 0.2826, 0.3059, 0.2915, 0.286, 0.2915, 0.3135, 0.00287, 0.311, 0.02028, 0.3063, 0.01827, 0.3089, 0.0003759, 0.6742, 0.325, 0.6738, 0.3568, 0.6591, 0.3545, 0.6592, 0.3217, 0.9824, 0.2792, 0.9631, 0.2864, 0.9624, 0.2805, 0.9824, 0.2731, 0.4155, 0.7562, 0.4154, 0.7574, 0.3047, 0.7541, 0.3047, 0.7529, 0.4182, 0.625, 0.4182, 0.6264, 0.3073, 0.625, 0.3073, 0.6236, 0.5033, 0.01842, 0.5046, 0.01848, 0.504, 0.03572, 0.5026, 0.03567, 0.6314, 0.02162, 0.6326, 0.02164, 0.6324, 0.03882, 0.6311, 0.0388, 0.962, 0.06232, 0.9428, 0.06073, 0.9443, 0.05236, 0.964, 0.05398, 0.9606, 0.06539, 0.9418, 0.0637, 0.9428, 0.06073, 0.962, 0.06232, 0.8306, 0.003401, 0.946, 0.005723, 0.9465, 0.01433, 0.8306, 0.01101, 0.8306, 0.0003758, 0.9454, 0.002587, 0.946, 0.005723, 0.8306, 0.003401, 0.8335, 0.1006, 0.8335, 0.1162, 0.7193, 0.1261, 0.7177, 0.107, 0.8336, 0.08473, 0.8335, 0.1006, 0.7177, 0.107, 0.7171, 0.08784, 0.9666, 0.01521, 0.966, 0.0347, 0.9459, 0.03341, 0.9465, 0.01433, 0.966, 0.0347, 0.964, 0.05398, 0.9443, 0.05236, 0.9459, 0.03341, 0.6326, 0.02164, 0.6884, 0.02219, 0.6883, 0.0393, 0.6324, 0.03882, 0.6884, 0.02219, 0.6962, 0.0218, 0.6961, 0.03902, 0.6883, 0.0393, 0.4142, 0.8149, 0.4141, 0.8229, 0.3022, 0.8182, 0.3028, 0.8103, 0.4154, 0.7574, 0.4142, 0.8149, 0.3028, 0.8103, 0.3047, 0.7541, 0.06382, 0.9996, 0.01505, 0.9996, 0.02095, 0.9837, 0.06651, 0.9872, 0.01505, 0.9996, 0.005743, 0.9996, 0.01197, 0.9828, 0.02095, 0.9837, 0.8483, 0.3396, 0.8404, 0.3318, 0.9631, 0.2864, 0.9642, 0.2967, 0.8776, 0.3685, 0.8483, 0.3396, 0.9642, 0.2967, 0.9681, 0.3489, 0.6979, 0.08, 0.7176, 0.0792, 0.7171, 0.08784, 0.697, 0.08868, 0.699, 0.0767, 0.7183, 0.07605, 0.7176, 0.0792, 0.6979, 0.08, 0.8334, 0.1236, 0.7207, 0.1345, 0.7193, 0.1261, 0.8335, 0.1162, 0.8334, 0.1266, 0.7217, 0.1375, 0.7207, 0.1345, 0.8334, 0.1236, 0.9606, 0.06539, 0.9567, 0.07331, 0.939, 0.07151, 0.9418, 0.0637, 0.811, 0.9846, 0.7624, 0.9846, 0.7597, 0.9722, 0.8052, 0.9687, 0.9824, 0.3458, 0.9824, 0.4718, 0.965, 0.4718, 0.9681, 0.3489, 0.1621, 0.9996, 0.06382, 0.9996, 0.06651, 0.9872, 0.1624, 0.9848, 0.4491, 0.9406, 0.424, 0.9152, 0.4411, 0.8362, 0.4865, 0.8396, 0.8334, 0.1266, 0.8332, 0.1346, 0.7246, 0.1453, 0.7217, 0.1375, 0.6642, 0.9846, 0.6525, 0.9846, 0.6525, 0.9694, 0.6639, 0.9697, 0.3338, 0.8238, 0.4438, 0.8238, 0.4411, 0.8362, 0.3338, 0.8389, 0.7624, 0.9846, 0.6642, 0.9846, 0.6639, 0.9697, 0.7597, 0.9722, 0.1738, 0.9996, 0.1621, 0.9996, 0.1624, 0.9848, 0.1738, 0.9845, 0.2794, 0.4338, 0.2779, 0.4416, 0.2645, 0.4405, 0.2659, 0.4324, 0.2779, 0.4416, 0.2742, 0.4972, 0.2608, 0.4966, 0.2645, 0.4405, 0.2997, 0.1415, 0.3645, 0.1432, 0.3695, 0.2607, 0.3132, 0.2643, 0.2907, 0.1413, 0.2997, 0.1415, 0.3132, 0.2643, 0.3052, 0.2657, 0.5605, 0.3383, 0.5457, 0.3381, 0.5473, 0.3292, 0.5626, 0.3293, 0.1738, 0.8292, 0.1608, 0.8341, 0.1603, 0.8289, 0.1738, 0.8238, 0.2881, 0.3391, 0.303, 0.3393, 0.3014, 0.3482, 0.286, 0.3482, 0.2794, 0.4338, 0.2659, 0.4324, 0.2679, 0.4277, 0.2818, 0.4291, 0.286, 0.3859, 0.2851, 0.3671, 0.3008, 0.3671, 0.3014, 0.3859, 0.2851, 0.3671, 0.286, 0.3482, 0.3014, 0.3482, 0.3008, 0.3671, 0.4253, 0.3104, 0.4253, 0.2933, 0.5473, 0.2915, 0.5479, 0.3104, 0.4253, 0.3274, 0.4253, 0.3104, 0.5479, 0.3104, 0.5473, 0.3292, 0.4252, 0.2846, 0.5457, 0.2826, 0.5473, 0.2915, 0.4253, 0.2933, 0.2907, 0.1413, 0.3052, 0.2657, 0.3004, 0.2677, 0.2851, 0.1413, 0.4239, 0.3929, 0.303, 0.3948, 0.3014, 0.3859, 0.4238, 0.3842, 0.9228, 0.8123, 0.9705, 0.6872, 0.9765, 0.6877, 0.9274, 0.8168, 0.6297, 0.1489, 0.6309, 0.149, 0.6279, 0.2619, 0.6266, 0.2619, 0.4989, 0.1461, 0.5003, 0.1462, 0.4991, 0.2596, 0.4978, 0.2596, 0.2725, 0.6242, 0.2725, 0.6255, 0.2592, 0.6256, 0.2591, 0.6242, 0.275, 0.7527, 0.2751, 0.7539, 0.2617, 0.7543, 0.2617, 0.7531, 0.8306, 0.04963, 0.7164, 0.06106, 0.7148, 0.05274, 0.8306, 0.04226, 0.8307, 0.05256, 0.7176, 0.06403, 0.7164, 0.06106, 0.8306, 0.04963, 0.6979, 0.006841, 0.713, 0.006234, 0.7125, 0.01481, 0.697, 0.01547, 0.699, 0.003541, 0.7138, 0.003081, 0.713, 0.006234, 0.6979, 0.006841, 0.8306, 0.02682, 0.8306, 0.04226, 0.7148, 0.05274, 0.7131, 0.03385, 0.8306, 0.01101, 0.8306, 0.02682, 0.7131, 0.03385, 0.7125, 0.01481, 0.697, 0.2061, 0.6975, 0.1865, 0.7131, 0.1875, 0.7126, 0.2067, 0.6975, 0.1865, 0.6995, 0.1672, 0.7148, 0.1685, 0.7131, 0.1875, 0.2751, 0.7539, 0.2769, 0.8099, 0.2636, 0.8103, 0.2617, 0.7543, 0.2769, 0.8099, 0.2776, 0.8177, 0.2642, 0.8182, 0.2636, 0.8103, 0.6882, 0.1501, 0.6962, 0.1503, 0.6917, 0.2643, 0.6838, 0.2636, 0.6309, 0.149, 0.6882, 0.1501, 0.6838, 0.2636, 0.6279, 0.2619, 0.9086, 0.6723, 0.9653, 0.6723, 0.9599, 0.6864, 0.9062, 0.6833, 0.9653, 0.6723, 0.9761, 0.6723, 0.9705, 0.6872, 0.9599, 0.6864, 0.05845, 0.8827, 0.05159, 0.8757, 0.1608, 0.8341, 0.1615, 0.8433, 0.0836, 0.9082, 0.05845, 0.8827, 0.1615, 0.8433, 0.1642, 0.8902, 0.8314, 0.2179, 0.7132, 0.2153, 0.7126, 0.2067, 0.8313, 0.2102, 0.8315, 0.2209, 0.714, 0.2185, 0.7132, 0.2153, 0.8314, 0.2179, 0.7015, 0.1589, 0.7164, 0.1601, 0.7148, 0.1685, 0.6995, 0.1672, 0.703, 0.1558, 0.7175, 0.1571, 0.7164, 0.1601, 0.7015, 0.1589, 0.703, 0.1558, 0.707, 0.1478, 0.7207, 0.1493, 0.7175, 0.1571, 0.3331, 0.8238, 0.3331, 0.8731, 0.3235, 0.8752, 0.3208, 0.8284, 0.1738, 0.9845, 0.1624, 0.9848, 0.1642, 0.8902, 0.1738, 0.8881, 0.9086, 0.6723, 0.9062, 0.6833, 0.7808, 0.6857, 0.7808, 0.6723, 0.7677, 0.8677, 0.7427, 0.8931, 0.6621, 0.8752, 0.6647, 0.8284, 0.8307, 0.05256, 0.8308, 0.06058, 0.7207, 0.07183, 0.7176, 0.06403, 0.7597, 0.9722, 0.6639, 0.9697, 0.6621, 0.8752, 0.7427, 0.8931, 0.2429, 0.8931, 0.3235, 0.8752, 0.3214, 0.9846, 0.2232, 0.9846, 0.2741, 0.4989, 0.2725, 0.6242, 0.2591, 0.6242, 0.2607, 0.4983, 0.3662, 0.1433, 0.4989, 0.1461, 0.4978, 0.2596, 0.3712, 0.2606, 0.3784, 0.01117, 0.5033, 0.01842, 0.5026, 0.03567, 0.3768, 0.02851, 0.4212, 0.4926, 0.4182, 0.625, 0.3073, 0.6236, 0.3069, 0.4971, 0.5514, 0.5052, 0.5453, 0.6295, 0.4182, 0.625, 0.4212, 0.4926, 0.3712, 0.2606, 0.4978, 0.2596, 0.4977, 0.273, 0.3717, 0.2741, 0.276, 0.08846, 0.2736, 0.2131, 0.1458, 0.2143, 0.143, 0.08118, 0.3069, 0.4971, 0.3073, 0.6236, 0.29, 0.6235, 0.2895, 0.4977, 0.3768, 0.02851, 0.5026, 0.03567, 0.4989, 0.1461, 0.3662, 0.1433, 0.1434, 0.4927, 0.1462, 0.6254, 0.0179, 0.6296, 0.01159, 0.5051, 0.2607, 0.4983, 0.2591, 0.6242, 0.1462, 0.6254, 0.1434, 0.4927, 0.143, 0.08118, 0.1458, 0.2143, 0.01976, 0.2184, 0.01191, 0.09414, 0.143, 0.07943, 0.143, 0.08118, 0.01191, 0.09414, 0.01174, 0.09241, 0.2608, 0.4966, 0.2607, 0.4983, 0.1434, 0.4927, 0.1433, 0.491, 0.1433, 0.491, 0.1434, 0.4927, 0.01159, 0.5051, 0.01143, 0.5034, 0.3751, 0.02836, 0.3768, 0.02851, 0.3662, 0.1433, 0.3645, 0.1432, 0.3068, 0.4954, 0.3069, 0.4971, 0.2895, 0.4977, 0.2895, 0.4961, 0.2761, 0.08673, 0.276, 0.08846, 0.143, 0.08118, 0.143, 0.07943, 0.3695, 0.2607, 0.3712, 0.2606, 0.3717, 0.2741, 0.3701, 0.2742, 0.5515, 0.5034, 0.5514, 0.5052, 0.4212, 0.4926, 0.4213, 0.4908, 0.4213, 0.4908, 0.4212, 0.4926, 0.3069, 0.4971, 0.3068, 0.4954, 0.3767, 0.01102, 0.3784, 0.01117, 0.3768, 0.02851, 0.3751, 0.02836, 0.3645, 0.1432, 0.3662, 0.1433, 0.3712, 0.2606, 0.3695, 0.2607, 0.2742, 0.4972, 0.2741, 0.4989, 0.2607, 0.4983, 0.2608, 0.4966, 0.2725, 0.6255, 0.275, 0.7527, 0.2617, 0.7531, 0.2592, 0.6256, 0.5003, 0.1462, 0.6297, 0.1489, 0.6266, 0.2619, 0.4991, 0.2596, 0.5046, 0.01848, 0.6314, 0.02162, 0.6311, 0.0388, 0.504, 0.03572, 0.4182, 0.6264, 0.4155, 0.7562, 0.3047, 0.7529, 0.3073, 0.625, 0.5452, 0.6308, 0.5421, 0.7578, 0.4155, 0.7562, 0.4182, 0.6264, 0.4991, 0.2596, 0.6266, 0.2619, 0.6263, 0.2752, 0.4991, 0.273, 0.2736, 0.2145, 0.2761, 0.3411, 0.1487, 0.3449, 0.1459, 0.2157, 0.3073, 0.625, 0.3047, 0.7529, 0.2874, 0.7525, 0.29, 0.6249, 0.504, 0.03572, 0.6311, 0.0388, 0.6297, 0.1489, 0.5003, 0.1462, 0.1462, 0.6268, 0.1487, 0.7563, 0.02064, 0.7579, 0.01794, 0.631, 0.2592, 0.6256, 0.2617, 0.7531, 0.1487, 0.7563, 0.1462, 0.6268, 0.1459, 0.2157, 0.1487, 0.3449, 0.02246, 0.3464, 0.0198, 0.2198])
me_cube.materials.append(mat_material)
me_cube.materials.append(mat_material_001)
me_cube.materials.append(mat_material_002)
me_cube.materials.append(mat_material_003)
me_cube.use_mirror_vertex_groups = False
me_cube.update()

# ---- objects
ob_cube = bpy.data.objects.new('Cube', me_cube)

# ---- transforms, parenting, visibility, modifiers, constraints
ob_cube.location = (0.0, 0.0, 0.0)
ob_cube.lock_rotations_4d = False
ob_cube.empty_display_type = 'ARROWS'
ob_cube.lineart.crease_threshold = 0.0

# ---- collection membership
col_collection.objects.link(ob_cube)

# ---- scene / render settings (as saved in the file)
scene.frame_start = 1; scene.frame_end = 250; scene.frame_set(155)
scene.render.engine = 'BLENDER_EEVEE_NEXT'
scene.cycles.sampling_pattern = 'TABULATED_SOBOL'
bpy.context.view_layer.update()

# ---- added for rendering (the .blend has no active camera and no usable light): camera, sun
cam_auto = bpy.data.cameras.new('AutoCamera')
cam_auto.lens = 50.0
cam_auto.sensor_width = 36.0
cam_auto.clip_end = 1000.0
ob_auto_camera = bpy.data.objects.new('AutoCamera', cam_auto)
scene.collection.objects.link(ob_auto_camera)
ob_auto_camera.location = (13.4412, -16.0912, 14.7972)
ob_auto_camera.rotation_euler = (1.09748, -7.21219e-08, 0.694738)
scene.camera = ob_auto_camera
light_auto_sun = bpy.data.lights.new('AutoSun', 'SUN')
light_auto_sun.energy = 3.0
light_auto_sun.angle = 0.0523599
ob_auto_sun = bpy.data.objects.new('AutoSun', light_auto_sun)
scene.collection.objects.link(ob_auto_sun)
ob_auto_sun.rotation_euler = (0.872665, 0.174533, 0.523599)
bpy.context.view_layer.update()
